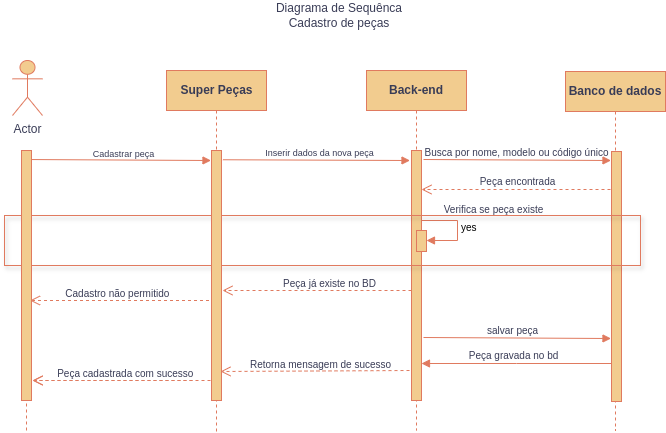

The diagram above was exported from draw.io. Its source (the exported page's mxGraphModel, read from the mxfile embedded in the PNG):
<mxGraphModel dx="968" dy="564" grid="0" gridSize="10" guides="1" tooltips="1" connect="1" arrows="1" fold="1" page="1" pageScale="1" pageWidth="850" pageHeight="1100" background="#ffffff" math="0" shadow="0">
  <root>
    <mxCell id="0" />
    <mxCell id="1" parent="0" />
    <mxCell id="-cLU1Jqgbu9__SXEj_T2-31" value="" style="html=1;verticalAlign=bottom;endArrow=block;edgeStyle=elbowEdgeStyle;elbow=vertical;curved=0;rounded=0;labelBackgroundColor=none;strokeColor=#E07A5F;fontColor=default;fontStyle=0;fontSize=10;exitX=1.14;exitY=0.037;exitDx=0;exitDy=0;exitPerimeter=0;" edge="1" parent="1">
      <mxGeometry x="0.0044" relative="1" as="geometry">
        <mxPoint x="86" y="199" as="sourcePoint" />
        <Array as="points">
          <mxPoint x="174" y="200" />
        </Array>
        <mxPoint as="offset" />
        <mxPoint x="273.5" y="200" as="targetPoint" />
      </mxGeometry>
    </mxCell>
    <mxCell id="-cLU1Jqgbu9__SXEj_T2-13" value="" style="endArrow=none;dashed=1;html=1;rounded=0;strokeColor=#E07A5F;fontColor=default;fillColor=#F2CC8F;labelBackgroundColor=none;fontSize=10;" edge="1" parent="1">
      <mxGeometry width="50" height="50" relative="1" as="geometry">
        <mxPoint x="89" y="470" as="sourcePoint" />
        <mxPoint x="89" y="430" as="targetPoint" />
      </mxGeometry>
    </mxCell>
    <mxCell id="9Jb6xunG21dA_EdyNzME-2" value="&lt;b&gt;Super Peças&lt;/b&gt;" style="shape=umlLifeline;perimeter=lifelinePerimeter;html=1;container=0;dropTarget=0;collapsible=0;recursiveResize=0;outlineConnect=0;portConstraint=eastwest;newEdgeStyle={&quot;edgeStyle&quot;:&quot;elbowEdgeStyle&quot;,&quot;elbow&quot;:&quot;vertical&quot;,&quot;curved&quot;:0,&quot;rounded&quot;:0};labelBackgroundColor=none;fillColor=#F2CC8F;strokeColor=#E07A5F;fontColor=#393C56;" vertex="1" parent="1">
      <mxGeometry x="229" y="110" width="100" height="362" as="geometry" />
    </mxCell>
    <mxCell id="9Jb6xunG21dA_EdyNzME-5" value="Actor" style="shape=umlActor;verticalLabelPosition=bottom;verticalAlign=top;html=1;outlineConnect=0;labelBackgroundColor=none;fillColor=#F2CC8F;strokeColor=#E07A5F;fontColor=#393C56;fontStyle=0" vertex="1" parent="1">
      <mxGeometry x="75" y="100" width="30" height="55" as="geometry" />
    </mxCell>
    <mxCell id="9Jb6xunG21dA_EdyNzME-6" value="Diagrama de Sequênca&lt;div&gt;Cadastro de peças&lt;/div&gt;" style="text;html=1;align=center;verticalAlign=middle;whiteSpace=wrap;rounded=0;fillColor=none;labelBackgroundColor=none;fontColor=#393C56;fontStyle=0" vertex="1" parent="1">
      <mxGeometry x="307" y="40" width="190" height="30" as="geometry" />
    </mxCell>
    <mxCell id="9Jb6xunG21dA_EdyNzME-10" value="&lt;b&gt;Back-end&lt;/b&gt;" style="shape=umlLifeline;perimeter=lifelinePerimeter;whiteSpace=wrap;html=1;container=0;dropTarget=0;collapsible=0;recursiveResize=0;outlineConnect=0;portConstraint=eastwest;newEdgeStyle={&quot;edgeStyle&quot;:&quot;elbowEdgeStyle&quot;,&quot;elbow&quot;:&quot;vertical&quot;,&quot;curved&quot;:0,&quot;rounded&quot;:0};labelBackgroundColor=none;fillColor=#F2CC8F;strokeColor=#E07A5F;fontColor=#393C56;" vertex="1" parent="1">
      <mxGeometry x="429" y="110" width="100" height="360" as="geometry" />
    </mxCell>
    <mxCell id="9Jb6xunG21dA_EdyNzME-17" value="&lt;b&gt;Banco de dados&lt;/b&gt;" style="shape=umlLifeline;perimeter=lifelinePerimeter;whiteSpace=wrap;html=1;container=0;dropTarget=0;collapsible=0;recursiveResize=0;outlineConnect=0;portConstraint=eastwest;newEdgeStyle={&quot;edgeStyle&quot;:&quot;elbowEdgeStyle&quot;,&quot;elbow&quot;:&quot;vertical&quot;,&quot;curved&quot;:0,&quot;rounded&quot;:0};labelBackgroundColor=none;fillColor=#F2CC8F;strokeColor=#E07A5F;fontColor=#393C56;" vertex="1" parent="1">
      <mxGeometry x="628" y="111" width="100" height="359" as="geometry" />
    </mxCell>
    <mxCell id="-cLU1Jqgbu9__SXEj_T2-2" value="yes" style="html=1;align=left;spacingLeft=2;endArrow=block;rounded=0;edgeStyle=orthogonalEdgeStyle;curved=0;rounded=0;strokeColor=#E07A5F;fontColor=default;fillColor=#F2CC8F;labelBackgroundColor=none;fontSize=10;" edge="1" parent="1" target="-cLU1Jqgbu9__SXEj_T2-7">
      <mxGeometry relative="1" as="geometry">
        <mxPoint x="484" y="260" as="sourcePoint" />
        <Array as="points">
          <mxPoint x="520" y="260" />
          <mxPoint x="520" y="280" />
        </Array>
      </mxGeometry>
    </mxCell>
    <mxCell id="-cLU1Jqgbu9__SXEj_T2-3" value="" style="html=1;verticalAlign=bottom;endArrow=block;edgeStyle=elbowEdgeStyle;elbow=vertical;curved=0;rounded=0;labelBackgroundColor=none;strokeColor=#E07A5F;fontColor=default;fontStyle=0;fontSize=10;exitX=1.14;exitY=0.037;exitDx=0;exitDy=0;exitPerimeter=0;" edge="1" parent="1" source="-cLU1Jqgbu9__SXEj_T2-29">
      <mxGeometry x="0.0044" relative="1" as="geometry">
        <mxPoint x="290" y="200" as="sourcePoint" />
        <Array as="points">
          <mxPoint x="373" y="200" />
        </Array>
        <mxPoint as="offset" />
        <mxPoint x="472.5" y="200" as="targetPoint" />
      </mxGeometry>
    </mxCell>
    <mxCell id="-cLU1Jqgbu9__SXEj_T2-5" value="&lt;span style=&quot;color: rgb(57, 60, 86); font-size: 9px;&quot;&gt;Inserir dados da nova peça&lt;/span&gt;" style="text;html=1;align=center;verticalAlign=middle;resizable=0;points=[];autosize=1;strokeColor=none;fillColor=none;fontColor=#393C56;labelBackgroundColor=none;fontSize=10;" vertex="1" parent="1">
      <mxGeometry x="319" y="180" width="126" height="24" as="geometry" />
    </mxCell>
    <mxCell id="-cLU1Jqgbu9__SXEj_T2-6" value="" style="html=1;points=[];perimeter=orthogonalPerimeter;outlineConnect=0;targetShapes=umlLifeline;portConstraint=eastwest;newEdgeStyle={&quot;edgeStyle&quot;:&quot;elbowEdgeStyle&quot;,&quot;elbow&quot;:&quot;vertical&quot;,&quot;curved&quot;:0,&quot;rounded&quot;:0};labelBackgroundColor=none;fillColor=#F2CC8F;strokeColor=#E07A5F;fontColor=#393C56;fontSize=10;" vertex="1" parent="1">
      <mxGeometry x="474" y="190" width="10" height="250" as="geometry" />
    </mxCell>
    <mxCell id="-cLU1Jqgbu9__SXEj_T2-7" value="" style="html=1;points=[[0,0,0,0,5],[0,1,0,0,-5],[1,0,0,0,5],[1,1,0,0,-5]];perimeter=orthogonalPerimeter;outlineConnect=0;targetShapes=umlLifeline;portConstraint=eastwest;newEdgeStyle={&quot;curved&quot;:0,&quot;rounded&quot;:0};strokeColor=#E07A5F;fontColor=#393C56;fillColor=#F2CC8F;labelBackgroundColor=none;fontSize=10;" vertex="1" parent="1">
      <mxGeometry x="479" y="270" width="10" height="21" as="geometry" />
    </mxCell>
    <mxCell id="-cLU1Jqgbu9__SXEj_T2-8" value="" style="html=1;verticalAlign=bottom;endArrow=open;dashed=1;endSize=8;curved=0;rounded=0;strokeColor=#E07A5F;fontColor=default;fillColor=#F2CC8F;labelBackgroundColor=none;fontSize=10;" edge="1" parent="1">
      <mxGeometry relative="1" as="geometry">
        <mxPoint x="255" y="420" as="sourcePoint" />
        <mxPoint x="95" y="420" as="targetPoint" />
      </mxGeometry>
    </mxCell>
    <mxCell id="-cLU1Jqgbu9__SXEj_T2-9" value="" style="html=1;verticalAlign=bottom;endArrow=open;dashed=1;endSize=8;curved=0;rounded=0;strokeColor=#E07A5F;fontColor=default;fillColor=#F2CC8F;labelBackgroundColor=none;fontSize=10;" edge="1" parent="1">
      <mxGeometry relative="1" as="geometry">
        <mxPoint x="474" y="330" as="sourcePoint" />
        <mxPoint x="284.9999999999999" y="330" as="targetPoint" />
      </mxGeometry>
    </mxCell>
    <mxCell id="-cLU1Jqgbu9__SXEj_T2-10" value="" style="html=1;verticalAlign=bottom;endArrow=open;dashed=1;endSize=8;curved=0;rounded=0;strokeColor=#E07A5F;fontColor=default;fillColor=#F2CC8F;labelBackgroundColor=none;fontSize=10;" edge="1" parent="1">
      <mxGeometry relative="1" as="geometry">
        <mxPoint x="472" y="410" as="sourcePoint" />
        <mxPoint x="283" y="411" as="targetPoint" />
      </mxGeometry>
    </mxCell>
    <mxCell id="-cLU1Jqgbu9__SXEj_T2-11" value="&lt;span style=&quot;font-size: 10px;&quot;&gt;&amp;nbsp; Cadastro não permitido&lt;/span&gt;" style="text;html=1;align=center;verticalAlign=middle;resizable=0;points=[];autosize=1;strokeColor=none;fillColor=none;fontColor=#393C56;labelBackgroundColor=none;fontSize=10;" vertex="1" parent="1">
      <mxGeometry x="113" y="321" width="128" height="24" as="geometry" />
    </mxCell>
    <mxCell id="-cLU1Jqgbu9__SXEj_T2-12" value="" style="html=1;verticalAlign=bottom;endArrow=open;dashed=1;endSize=8;curved=0;rounded=0;strokeColor=#E07A5F;fontColor=default;fillColor=#F2CC8F;labelBackgroundColor=none;fontSize=10;" edge="1" parent="1">
      <mxGeometry relative="1" as="geometry">
        <mxPoint x="277.5" y="340" as="sourcePoint" />
        <mxPoint x="92.5" y="340" as="targetPoint" />
      </mxGeometry>
    </mxCell>
    <mxCell id="-cLU1Jqgbu9__SXEj_T2-14" value="&lt;span style=&quot;font-size: 10px;&quot;&gt;Busca por nome, modelo ou código único&lt;/span&gt;" style="text;html=1;align=center;verticalAlign=middle;resizable=0;points=[];autosize=1;strokeColor=none;fillColor=none;fontColor=#393C56;labelBackgroundColor=none;fontSize=10;" vertex="1" parent="1">
      <mxGeometry x="478" y="180" width="202" height="24" as="geometry" />
    </mxCell>
    <mxCell id="-cLU1Jqgbu9__SXEj_T2-15" value="&lt;span style=&quot;color: rgb(57, 60, 86); font-size: 9px;&quot;&gt;Cadastrar peça&lt;/span&gt;" style="text;html=1;align=center;verticalAlign=middle;resizable=0;points=[];autosize=1;strokeColor=none;fillColor=none;fontColor=#393C56;labelBackgroundColor=none;fontSize=10;" vertex="1" parent="1">
      <mxGeometry x="146" y="181" width="79" height="24" as="geometry" />
    </mxCell>
    <mxCell id="-cLU1Jqgbu9__SXEj_T2-16" value="&lt;span style=&quot;font-size: 10px;&quot;&gt;Peça gravada no bd&lt;/span&gt;" style="text;html=1;align=center;verticalAlign=middle;resizable=0;points=[];autosize=1;strokeColor=none;fillColor=none;fontColor=#393C56;labelBackgroundColor=none;fontSize=10;" vertex="1" parent="1">
      <mxGeometry x="522" y="383" width="108" height="24" as="geometry" />
    </mxCell>
    <mxCell id="-cLU1Jqgbu9__SXEj_T2-17" value="" style="html=1;points=[];perimeter=orthogonalPerimeter;outlineConnect=0;targetShapes=umlLifeline;portConstraint=eastwest;newEdgeStyle={&quot;edgeStyle&quot;:&quot;elbowEdgeStyle&quot;,&quot;elbow&quot;:&quot;vertical&quot;,&quot;curved&quot;:0,&quot;rounded&quot;:0};labelBackgroundColor=none;fillColor=#F2CC8F;strokeColor=#E07A5F;fontColor=#393C56;fontSize=10;" vertex="1" parent="1">
      <mxGeometry x="674" y="191" width="10" height="250" as="geometry" />
    </mxCell>
    <mxCell id="-cLU1Jqgbu9__SXEj_T2-18" value="&lt;span style=&quot;font-size: 10px;&quot;&gt;&amp;nbsp; Peça cadastrada com sucesso&lt;/span&gt;" style="text;html=1;align=center;verticalAlign=middle;resizable=0;points=[];autosize=1;strokeColor=none;fillColor=none;fontColor=#393C56;labelBackgroundColor=none;fontSize=10;" vertex="1" parent="1">
      <mxGeometry x="105" y="401" width="160" height="24" as="geometry" />
    </mxCell>
    <mxCell id="-cLU1Jqgbu9__SXEj_T2-19" value="&lt;span style=&quot;font-size: 10px;&quot;&gt;Peça já existe no BD&lt;/span&gt;" style="text;html=1;align=center;verticalAlign=middle;resizable=0;points=[];autosize=1;strokeColor=none;fillColor=none;fontColor=#393C56;labelBackgroundColor=none;fontSize=10;" vertex="1" parent="1">
      <mxGeometry x="336" y="311" width="111" height="24" as="geometry" />
    </mxCell>
    <mxCell id="-cLU1Jqgbu9__SXEj_T2-20" value="&lt;span style=&quot;font-size: 10px;&quot;&gt;Retorna mensagem de sucesso&lt;/span&gt;" style="text;html=1;align=center;verticalAlign=middle;resizable=0;points=[];autosize=1;strokeColor=none;fillColor=none;fontColor=#393C56;labelBackgroundColor=none;fontSize=10;" vertex="1" parent="1">
      <mxGeometry x="303" y="392" width="159" height="24" as="geometry" />
    </mxCell>
    <mxCell id="-cLU1Jqgbu9__SXEj_T2-21" value="" style="html=1;verticalAlign=bottom;endArrow=open;dashed=1;endSize=8;curved=0;rounded=0;strokeColor=#E07A5F;fontColor=default;fillColor=#F2CC8F;labelBackgroundColor=none;fontSize=10;" edge="1" parent="1">
      <mxGeometry relative="1" as="geometry">
        <mxPoint x="673" y="229" as="sourcePoint" />
        <mxPoint x="483.9999999999999" y="229" as="targetPoint" />
      </mxGeometry>
    </mxCell>
    <mxCell id="-cLU1Jqgbu9__SXEj_T2-22" value="&lt;span style=&quot;font-size: 10px;&quot;&gt;Peça encontrada&lt;/span&gt;" style="text;html=1;align=center;verticalAlign=middle;resizable=0;points=[];autosize=1;strokeColor=none;fillColor=none;fontColor=#393C56;labelBackgroundColor=none;fontSize=10;" vertex="1" parent="1">
      <mxGeometry x="533" y="209" width="94" height="24" as="geometry" />
    </mxCell>
    <mxCell id="-cLU1Jqgbu9__SXEj_T2-23" value="" style="html=1;whiteSpace=wrap;fillColor=none;labelBackgroundColor=none;strokeColor=#E07A5F;fontColor=#393C56;shadow=1;textShadow=1;" vertex="1" parent="1">
      <mxGeometry x="67" y="255" width="636" height="50" as="geometry" />
    </mxCell>
    <mxCell id="-cLU1Jqgbu9__SXEj_T2-24" value="&lt;span style=&quot;font-size: 10px;&quot;&gt;Verifica se peça existe&lt;/span&gt;" style="text;html=1;align=center;verticalAlign=middle;resizable=0;points=[];autosize=1;strokeColor=none;fillColor=none;fontColor=#393C56;labelBackgroundColor=none;fontSize=10;" vertex="1" parent="1">
      <mxGeometry x="497" y="237" width="118" height="24" as="geometry" />
    </mxCell>
    <mxCell id="-cLU1Jqgbu9__SXEj_T2-26" value="salvar peça" style="text;html=1;align=center;verticalAlign=middle;resizable=0;points=[];autosize=1;strokeColor=none;fillColor=none;fontColor=#393C56;fontSize=10;labelBackgroundColor=none;" vertex="1" parent="1">
      <mxGeometry x="540" y="358" width="69" height="24" as="geometry" />
    </mxCell>
    <mxCell id="-cLU1Jqgbu9__SXEj_T2-27" value="" style="html=1;verticalAlign=bottom;endArrow=block;edgeStyle=elbowEdgeStyle;elbow=vertical;curved=0;rounded=0;labelBackgroundColor=none;strokeColor=#E07A5F;fontColor=default;fontStyle=0;fontSize=10;" edge="1" parent="1">
      <mxGeometry x="0.0044" relative="1" as="geometry">
        <mxPoint x="674" y="403" as="sourcePoint" />
        <Array as="points">
          <mxPoint x="579" y="403" />
        </Array>
        <mxPoint as="offset" />
        <mxPoint x="484" y="403" as="targetPoint" />
      </mxGeometry>
    </mxCell>
    <mxCell id="-cLU1Jqgbu9__SXEj_T2-28" value="" style="html=1;verticalAlign=bottom;endArrow=open;dashed=1;endSize=8;curved=0;rounded=0;strokeColor=#E07A5F;fontColor=default;fillColor=#F2CC8F;labelBackgroundColor=none;fontSize=10;" edge="1" parent="1">
      <mxGeometry relative="1" as="geometry">
        <mxPoint x="279" y="420" as="sourcePoint" />
        <mxPoint x="95" y="420" as="targetPoint" />
      </mxGeometry>
    </mxCell>
    <mxCell id="-cLU1Jqgbu9__SXEj_T2-29" value="" style="html=1;points=[];perimeter=orthogonalPerimeter;outlineConnect=0;targetShapes=umlLifeline;portConstraint=eastwest;newEdgeStyle={&quot;edgeStyle&quot;:&quot;elbowEdgeStyle&quot;,&quot;elbow&quot;:&quot;vertical&quot;,&quot;curved&quot;:0,&quot;rounded&quot;:0};labelBackgroundColor=none;fillColor=#F2CC8F;strokeColor=#E07A5F;fontColor=#393C56;fontSize=10;" vertex="1" parent="1">
      <mxGeometry x="274" y="190" width="10" height="250" as="geometry" />
    </mxCell>
    <mxCell id="-cLU1Jqgbu9__SXEj_T2-30" value="" style="html=1;points=[[0,0,0,0,5],[0,1,0,0,-5],[1,0,0,0,5],[1,1,0,0,-5]];perimeter=orthogonalPerimeter;outlineConnect=0;targetShapes=umlLifeline;portConstraint=eastwest;newEdgeStyle={&quot;curved&quot;:0,&quot;rounded&quot;:0};labelBackgroundColor=none;fillColor=#F2CC8F;strokeColor=#E07A5F;fontColor=#393C56;fontSize=10;" vertex="1" parent="1">
      <mxGeometry x="84" y="190" width="10" height="250" as="geometry" />
    </mxCell>
    <mxCell id="-cLU1Jqgbu9__SXEj_T2-32" value="" style="html=1;verticalAlign=bottom;endArrow=block;edgeStyle=elbowEdgeStyle;elbow=vertical;curved=0;rounded=0;labelBackgroundColor=none;strokeColor=#E07A5F;fontColor=default;fontStyle=0;fontSize=10;exitX=1.14;exitY=0.037;exitDx=0;exitDy=0;exitPerimeter=0;" edge="1" parent="1">
      <mxGeometry x="0.0044" relative="1" as="geometry">
        <mxPoint x="486" y="199" as="sourcePoint" />
        <Array as="points">
          <mxPoint x="574" y="200" />
        </Array>
        <mxPoint as="offset" />
        <mxPoint x="673.5" y="200" as="targetPoint" />
      </mxGeometry>
    </mxCell>
    <mxCell id="-cLU1Jqgbu9__SXEj_T2-33" value="" style="html=1;verticalAlign=bottom;endArrow=block;edgeStyle=elbowEdgeStyle;elbow=vertical;curved=0;rounded=0;labelBackgroundColor=none;strokeColor=#E07A5F;fontColor=default;fontStyle=0;fontSize=10;exitX=1.14;exitY=0.037;exitDx=0;exitDy=0;exitPerimeter=0;" edge="1" parent="1">
      <mxGeometry x="0.0044" relative="1" as="geometry">
        <mxPoint x="486" y="377" as="sourcePoint" />
        <Array as="points">
          <mxPoint x="574" y="378" />
        </Array>
        <mxPoint as="offset" />
        <mxPoint x="673.5" y="378" as="targetPoint" />
      </mxGeometry>
    </mxCell>
  </root>
</mxGraphModel>